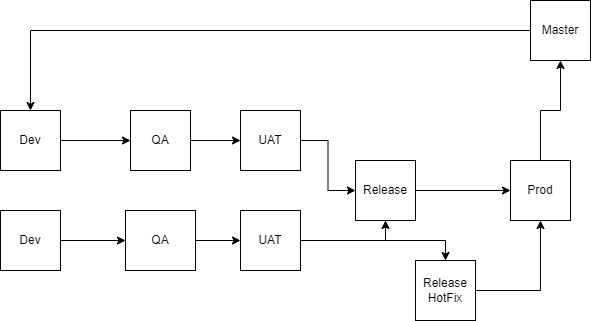

The diagram above was exported from draw.io. Its source (the exported page's mxGraphModel, read from the mxfile embedded in the PNG):
<mxGraphModel dx="782" dy="1479" grid="1" gridSize="10" guides="1" tooltips="1" connect="1" arrows="1" fold="1" page="1" pageScale="1" pageWidth="850" pageHeight="1100" math="0" shadow="0">
  <root>
    <mxCell id="0" />
    <mxCell id="1" parent="0" />
    <mxCell id="kSYcgwQbgCtsgoBpeaYQ-11" value="" style="edgeStyle=orthogonalEdgeStyle;rounded=0;orthogonalLoop=1;jettySize=auto;html=1;" parent="1" source="kSYcgwQbgCtsgoBpeaYQ-1" target="kSYcgwQbgCtsgoBpeaYQ-4" edge="1">
      <mxGeometry relative="1" as="geometry" />
    </mxCell>
    <mxCell id="kSYcgwQbgCtsgoBpeaYQ-1" value="Dev" style="rounded=0;whiteSpace=wrap;html=1;" parent="1" vertex="1">
      <mxGeometry x="70" y="100" width="60" height="60" as="geometry" />
    </mxCell>
    <mxCell id="kSYcgwQbgCtsgoBpeaYQ-14" value="" style="edgeStyle=orthogonalEdgeStyle;rounded=0;orthogonalLoop=1;jettySize=auto;html=1;" parent="1" source="kSYcgwQbgCtsgoBpeaYQ-2" target="kSYcgwQbgCtsgoBpeaYQ-6" edge="1">
      <mxGeometry relative="1" as="geometry" />
    </mxCell>
    <mxCell id="kSYcgwQbgCtsgoBpeaYQ-2" value="Dev" style="rounded=0;whiteSpace=wrap;html=1;" parent="1" vertex="1">
      <mxGeometry x="70" y="200" width="60" height="60" as="geometry" />
    </mxCell>
    <mxCell id="kSYcgwQbgCtsgoBpeaYQ-12" value="" style="edgeStyle=orthogonalEdgeStyle;rounded=0;orthogonalLoop=1;jettySize=auto;html=1;" parent="1" source="kSYcgwQbgCtsgoBpeaYQ-4" target="kSYcgwQbgCtsgoBpeaYQ-5" edge="1">
      <mxGeometry relative="1" as="geometry" />
    </mxCell>
    <mxCell id="kSYcgwQbgCtsgoBpeaYQ-4" value="QA" style="rounded=0;whiteSpace=wrap;html=1;" parent="1" vertex="1">
      <mxGeometry x="200" y="100" width="60" height="60" as="geometry" />
    </mxCell>
    <mxCell id="kSYcgwQbgCtsgoBpeaYQ-13" value="" style="edgeStyle=orthogonalEdgeStyle;rounded=0;orthogonalLoop=1;jettySize=auto;html=1;" parent="1" source="kSYcgwQbgCtsgoBpeaYQ-5" target="kSYcgwQbgCtsgoBpeaYQ-8" edge="1">
      <mxGeometry relative="1" as="geometry" />
    </mxCell>
    <mxCell id="kSYcgwQbgCtsgoBpeaYQ-5" value="UAT" style="rounded=0;whiteSpace=wrap;html=1;" parent="1" vertex="1">
      <mxGeometry x="310" y="100" width="60" height="60" as="geometry" />
    </mxCell>
    <mxCell id="kSYcgwQbgCtsgoBpeaYQ-15" value="" style="edgeStyle=orthogonalEdgeStyle;rounded=0;orthogonalLoop=1;jettySize=auto;html=1;" parent="1" source="kSYcgwQbgCtsgoBpeaYQ-6" target="kSYcgwQbgCtsgoBpeaYQ-7" edge="1">
      <mxGeometry relative="1" as="geometry" />
    </mxCell>
    <mxCell id="kSYcgwQbgCtsgoBpeaYQ-6" value="QA" style="rounded=0;whiteSpace=wrap;html=1;" parent="1" vertex="1">
      <mxGeometry x="195" y="200" width="70" height="60" as="geometry" />
    </mxCell>
    <mxCell id="kSYcgwQbgCtsgoBpeaYQ-17" style="edgeStyle=orthogonalEdgeStyle;rounded=0;orthogonalLoop=1;jettySize=auto;html=1;entryX=0.5;entryY=1;entryDx=0;entryDy=0;" parent="1" source="kSYcgwQbgCtsgoBpeaYQ-7" target="kSYcgwQbgCtsgoBpeaYQ-8" edge="1">
      <mxGeometry relative="1" as="geometry" />
    </mxCell>
    <mxCell id="kSYcgwQbgCtsgoBpeaYQ-7" value="UAT" style="rounded=0;whiteSpace=wrap;html=1;" parent="1" vertex="1">
      <mxGeometry x="310" y="200" width="60" height="60" as="geometry" />
    </mxCell>
    <mxCell id="kSYcgwQbgCtsgoBpeaYQ-18" value="" style="edgeStyle=orthogonalEdgeStyle;rounded=0;orthogonalLoop=1;jettySize=auto;html=1;" parent="1" source="kSYcgwQbgCtsgoBpeaYQ-8" target="kSYcgwQbgCtsgoBpeaYQ-9" edge="1">
      <mxGeometry relative="1" as="geometry" />
    </mxCell>
    <mxCell id="kSYcgwQbgCtsgoBpeaYQ-19" value="" style="edgeStyle=orthogonalEdgeStyle;rounded=0;orthogonalLoop=1;jettySize=auto;html=1;" parent="1" source="kSYcgwQbgCtsgoBpeaYQ-8" target="kSYcgwQbgCtsgoBpeaYQ-10" edge="1">
      <mxGeometry relative="1" as="geometry" />
    </mxCell>
    <mxCell id="kSYcgwQbgCtsgoBpeaYQ-8" value="Release" style="rounded=0;whiteSpace=wrap;html=1;" parent="1" vertex="1">
      <mxGeometry x="425" y="150" width="60" height="60" as="geometry" />
    </mxCell>
    <mxCell id="kSYcgwQbgCtsgoBpeaYQ-23" style="edgeStyle=orthogonalEdgeStyle;rounded=0;orthogonalLoop=1;jettySize=auto;html=1;" parent="1" source="kSYcgwQbgCtsgoBpeaYQ-9" edge="1">
      <mxGeometry relative="1" as="geometry">
        <mxPoint x="630" y="50" as="targetPoint" />
      </mxGeometry>
    </mxCell>
    <mxCell id="kSYcgwQbgCtsgoBpeaYQ-9" value="Prod" style="rounded=0;whiteSpace=wrap;html=1;" parent="1" vertex="1">
      <mxGeometry x="580" y="150" width="60" height="60" as="geometry" />
    </mxCell>
    <mxCell id="kSYcgwQbgCtsgoBpeaYQ-20" style="edgeStyle=orthogonalEdgeStyle;rounded=0;orthogonalLoop=1;jettySize=auto;html=1;" parent="1" source="kSYcgwQbgCtsgoBpeaYQ-10" edge="1">
      <mxGeometry relative="1" as="geometry">
        <mxPoint x="610" y="210" as="targetPoint" />
      </mxGeometry>
    </mxCell>
    <mxCell id="kSYcgwQbgCtsgoBpeaYQ-10" value="Release&lt;br&gt;HotFix" style="rounded=0;whiteSpace=wrap;html=1;" parent="1" vertex="1">
      <mxGeometry x="485" y="250" width="60" height="60" as="geometry" />
    </mxCell>
    <mxCell id="kSYcgwQbgCtsgoBpeaYQ-24" style="edgeStyle=orthogonalEdgeStyle;rounded=0;orthogonalLoop=1;jettySize=auto;html=1;entryX=0.5;entryY=0;entryDx=0;entryDy=0;" parent="1" source="kSYcgwQbgCtsgoBpeaYQ-21" target="kSYcgwQbgCtsgoBpeaYQ-1" edge="1">
      <mxGeometry relative="1" as="geometry" />
    </mxCell>
    <mxCell id="kSYcgwQbgCtsgoBpeaYQ-21" value="Master" style="rounded=0;whiteSpace=wrap;html=1;" parent="1" vertex="1">
      <mxGeometry x="600" y="-10" width="60" height="60" as="geometry" />
    </mxCell>
  </root>
</mxGraphModel>